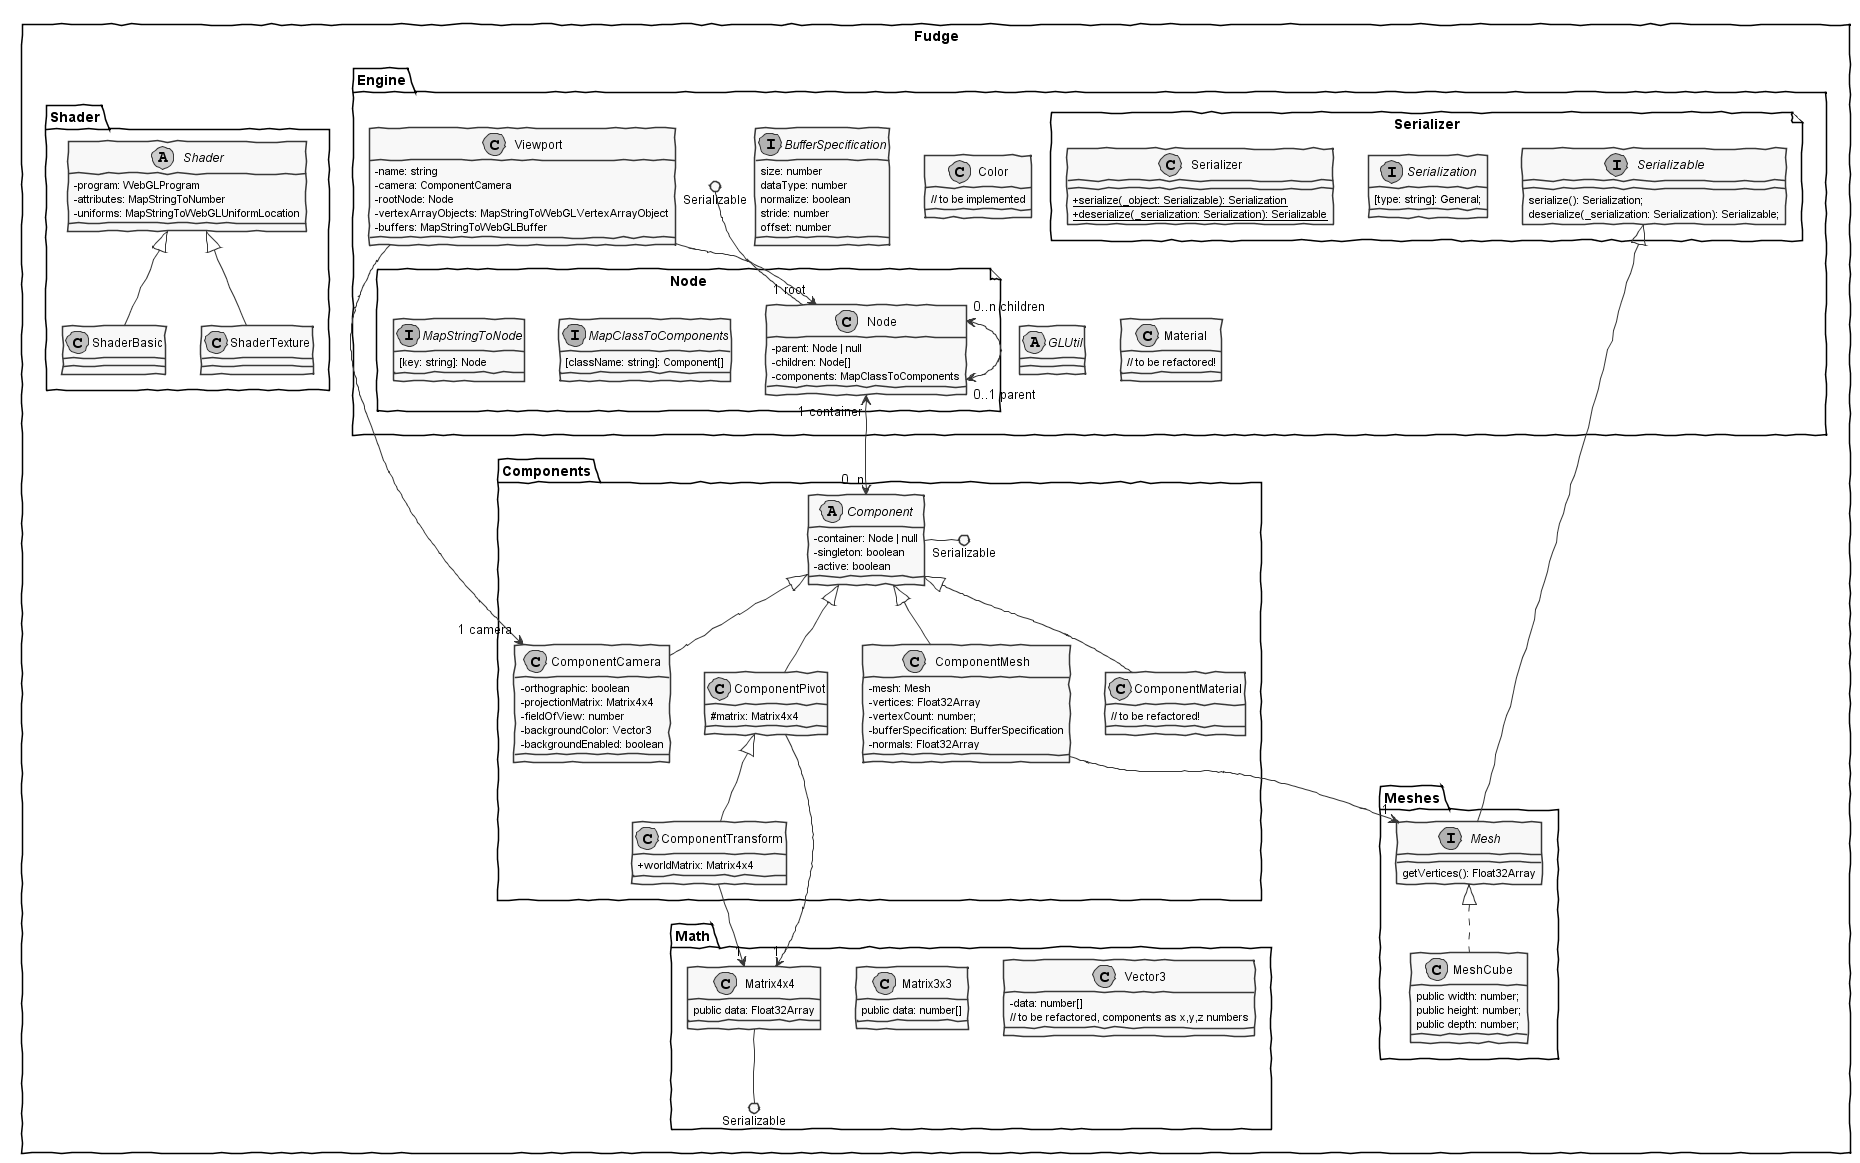

The diagram above was rendered by PlantUML. Its source (embedded in the PNG):
@startuml
skinparam monochrome true
skinparam componentStyle uml2
skinparam classAttributeIconSize 0
skinparam shadowing false
skinparam handwritten true

top to bottom direction

package Fudge <<Rectangle>>{
  
  package "Math" <<Folder>> {
    class Vector3 {
      - data: number[]
      // to be refactored, components as x,y,z numbers
    }
    class Matrix3x3 {
      public data: number[]
    }
    class Matrix4x4 {
      public data: Float32Array
    }
    Matrix4x4 --() Serializable
  }
  
  package "Shader" << Folder>> {
    abstract class Shader {
      - program: WebGLProgram
      - attributes: MapStringToNumber
      - uniforms: MapStringToWebGLUniformLocation
    }
    class ShaderBasic extends Shader {
    }
    class ShaderTexture extends Shader {
    }
  }
  
  package "Engine" <<Folder>> {
    file "Node" {
      class Node {
        - parent: Node | null
        - children: Node[]
        - components: MapClassToComponents
      }
      interface MapClassToComponents{
        [className: string]: Component[]
      }
      interface MapStringToNode {
        [key: string]: Node
      }
    }
    Serializable ()-- Node
    interface BufferSpecification {
      size: number
      dataType: number
      normalize: boolean
      stride: number
      offset: number
    }
    
    class Color {
      // to be implemented
    }
    abstract class GLUtil {
    }
    class Material {
      // to be refactored!
    }
    class Viewport {
      - name: string
      - camera: ComponentCamera
      - rootNode: Node
      - vertexArrayObjects: MapStringToWebGLVertexArrayObject
      - buffers: MapStringToWebGLBuffer
    }

    file "Serializer" {
      interface Serializable {
        serialize(): Serialization;
        deserialize(_serialization: Serialization): Serializable;
      }
      interface Serialization {
        [type: string]: General;
      }
      class Serializer {
        {static} + serialize(_object: Serializable): Serialization
        {static} + deserialize(_serialization: Serialization): Serializable
      }
    }
  }
  
  package "Components" <<Folder>> {
    abstract class Component {
      - container: Node | null
      - singleton: boolean
      - active: boolean
    }
    Component -() Serializable
    class ComponentCamera extends Component {
      - orthographic: boolean
      - projectionMatrix: Matrix4x4
      - fieldOfView: number
      - backgroundColor: Vector3
      - backgroundEnabled: boolean
    }
    class ComponentMaterial extends Component {
      // to be refactored!
    }
    class ComponentMesh extends Component {
      - mesh: Mesh
      - vertices: Float32Array
      - vertexCount: number;
      - bufferSpecification: BufferSpecification
      - normals: Float32Array
    }
    class ComponentPivot extends Component {
      # matrix: Matrix4x4
    }
    class ComponentTransform extends ComponentPivot {
      + worldMatrix: Matrix4x4
    }
  }
  package "Meshes" <<Folder>> {
    interface Mesh extends Serializable {
      getVertices(): Float32Array
    }
    class MeshCube implements Mesh {
      public width: number;
      public height: number;
      public depth: number;
    }
  }

  Node "0..1 parent"<-left->"0..n children" Node
  ComponentMesh -->"1" Mesh
  Node "1 container"<-->"0..n" Component
  ComponentPivot -->"1" Matrix4x4
  ComponentTransform -->"1" Matrix4x4
  Viewport -->"1 root" Node
  Viewport -->"1 camera" ComponentCamera
}
@enduml